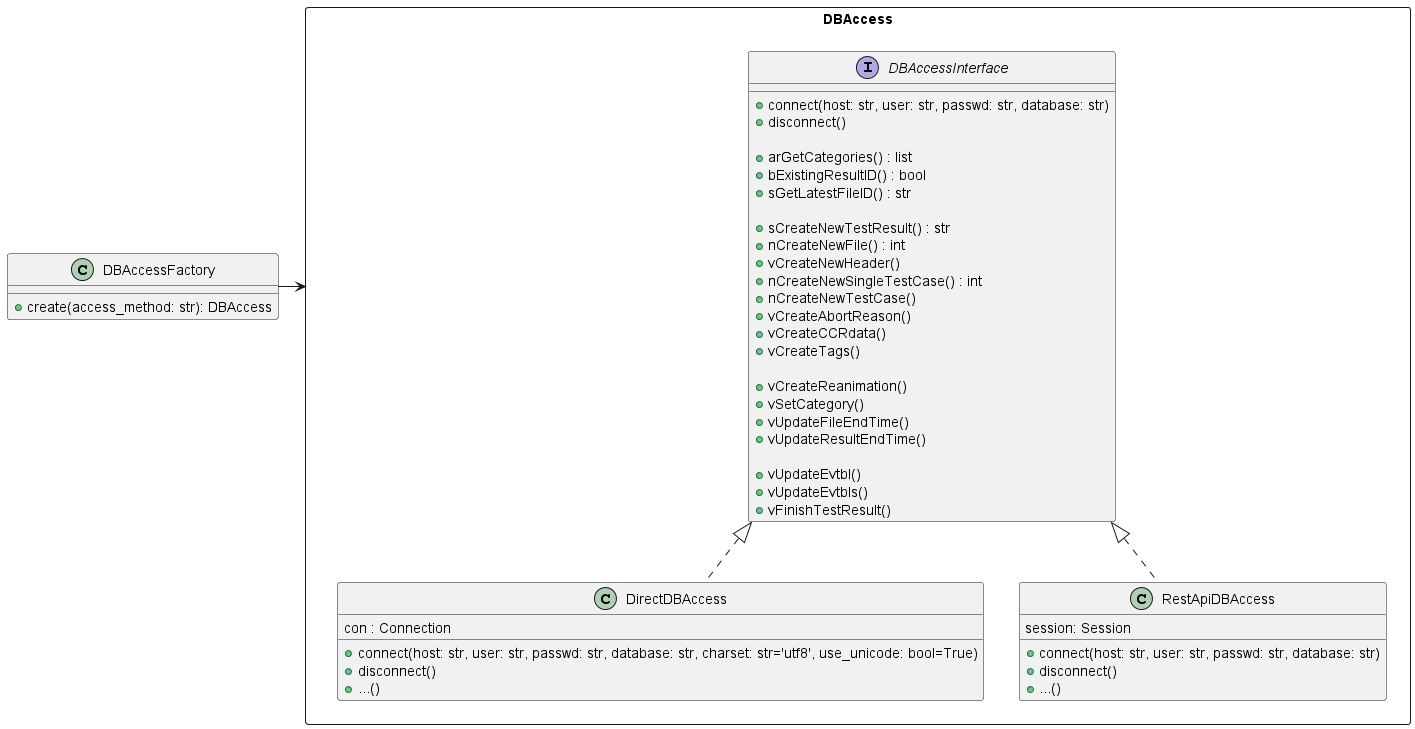

The diagram above was rendered by PlantUML. Its source (embedded in the PNG):
@startuml

class DBAccessFactory {
  + create(access_method: str): DBAccess
}

rectangle DBAccess{

   interface DBAccessInterface {
      + connect(host: str, user: str, passwd: str, database: str)
      + disconnect()

      + arGetCategories() : list
      + bExistingResultID() : bool
      + sGetLatestFileID() : str

      + sCreateNewTestResult() : str
      + nCreateNewFile() : int
      + vCreateNewHeader()
      + nCreateNewSingleTestCase() : int
      + nCreateNewTestCase()
      + vCreateAbortReason()
      + vCreateCCRdata()
      + vCreateTags()

      + vCreateReanimation()
      + vSetCategory()
      + vUpdateFileEndTime()
      + vUpdateResultEndTime()

      + vUpdateEvtbl()
      + vUpdateEvtbls()
      + vFinishTestResult()
   }
   ' note right of DBAccess::disconnect
   ' These methods establishes/destroy a connection to the database
   ' end note

   ' note right of DBAccess::sGetLatestFileID
   ' These methods retrieve information for database
   ' end note

   ' note right of DBAccess::vCreateTags
   ' These methods create new record(s) in database
   ' end note

   ' note right of DBAccess::vUpdateResultEndTime
   ' These methods update existing record in database
   ' end note

   ' note right of DBAccess::vFinishTestResult
   ' These methods call Stored Procedures of database
   ' end note

   class DirectDBAccess {
      con : Connection
      + connect(host: str, user: str, passwd: str, database: str, charset: str='utf8', use_unicode: bool=True)
      + disconnect()
      + ...()
   }

   class RestApiDBAccess {
   session: Session
   + connect(host: str, user: str, passwd: str, database: str)
   + disconnect()
   + ...()
   }
   ' note left of RestApiDBAccess::...
   ' Implementation of DBAccess's methods
   ' end note

}

DBAccessInterface <|.. DirectDBAccess
DBAccessInterface <|.. RestApiDBAccess
DBAccessFactory -right-> DBAccess

@enduml